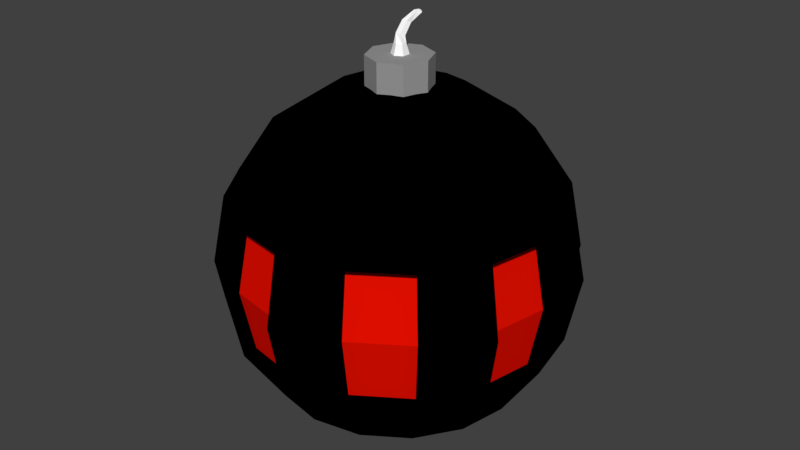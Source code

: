 # Source: bomb.blend  (saved by Blender 2.78.0; exported with 4.5.12 LTS)
import bpy
from mathutils import Matrix  # noqa: F401  (used for matrix-valued properties, if any)

bpy.ops.wm.read_factory_settings(use_empty=True)
scene = bpy.context.scene
scene.name = 'Scene'

# ---- collections
col_collection_1 = bpy.data.collections.new('Collection 1'); scene.collection.children.link(col_collection_1)

# ---- materials (node trees are filled in below, after node groups)
mat_white = bpy.data.materials.new('White')
mat_white.alpha_threshold = 0.0
mat_white.use_transparent_shadow = False
mat_white.diffuse_color = (1.0, 1.0, 1.0, 1.0)
mat_white.roughness = 0.5
mat_silver = bpy.data.materials.new('Silver')
mat_silver.alpha_threshold = 0.0
mat_silver.use_transparent_shadow = False
mat_silver.diffuse_color = (0.3108, 0.3108, 0.3108, 1.0)
mat_silver.roughness = 0.5
mat_red = bpy.data.materials.new('Red')
mat_red.alpha_threshold = 0.0
mat_red.use_transparent_shadow = False
mat_red.diffuse_color = (0.8, 0.004998, 0.0, 1.0)
mat_red.roughness = 0.5
mat_black = bpy.data.materials.new('Black')
mat_black.alpha_threshold = 0.0
mat_black.use_transparent_shadow = False
mat_black.diffuse_color = (0.0, 0.0, 0.0, 1.0)
mat_black.roughness = 0.5

# ---- material node trees

# ---- world
world_world = bpy.data.worlds.new('World'); scene.world = world_world
world_world.color = (0.05088, 0.05088, 0.05088)
world_world.use_sun_shadow = False
world_world.sun_shadow_jitter_overblur = 0.0
world_world.cycles.sampling_method = 'MANUAL'

# ---- meshes
me_cylinder_002 = bpy.data.meshes.new('Cylinder.002')
me_cylinder_002.from_pydata([(0.0, 0.05, -0.35), (0.04698, 0.1134, 0.1326), (0.0433, 0.025, -0.35), (0.05508, 0.1023, 0.1484), (0.0433, -0.025, -0.35), (0.04853, 0.09673, 0.1728), (-4.371e-09, -0.05, -0.35), (0.03388, 0.1023, 0.1815), (-0.0433, -0.025, -0.35), (0.02578, 0.1134, 0.1658), (-0.0433, 0.025, -0.35), (0.03233, 0.1189, 0.1413), (-1.11e-09, 0.03205, -0.2034), (0.0005563, 0.04054, -0.1324), (0.007375, 0.0783, 0.0166), (0.04061, 0.1002, 0.1006), (0.05299, 0.0832, 0.1247), (0.02351, 0.05795, 0.03341), (0.01767, 0.01896, -0.1145), (0.02776, 0.01603, -0.2034), (0.04298, 0.07473, 0.1621), (0.01221, 0.03642, 0.05652), (0.005686, -0.003885, -0.09), (0.02776, -0.01603, -0.2034), (0.02057, 0.08322, 0.1754), (-0.01523, 0.03524, 0.06282), (-0.02342, -0.005146, -0.08332), (-3.912e-09, -0.03205, -0.2034), (0.008178, 0.1002, 0.1513), (-0.03136, 0.05558, 0.04601), (-0.04054, 0.01643, -0.1012), (-0.02776, -0.01603, -0.2034), (0.0182, 0.1086, 0.1139), (-0.02006, 0.07711, 0.0229), (-0.02855, 0.03928, -0.1257), (-0.02776, 0.01603, -0.2034), (0.05008, 0.1093, 0.1578), (0.04615, 0.1147, 0.1502), (0.0469, 0.1066, 0.1697), (0.0398, 0.1093, 0.1739), (0.03588, 0.1147, 0.1662), (0.03905, 0.1174, 0.1544)], [], [(15, 1, 3, 16), (16, 3, 5, 20), (20, 5, 7, 24), (24, 7, 9, 28), (3, 1, 37, 36), (28, 9, 11, 32), (32, 11, 1, 15), (0, 2, 4, 6, 8, 10), (10, 35, 12, 0), (35, 34, 13, 12), (34, 33, 14, 13), (33, 32, 15, 14), (8, 31, 35, 10), (31, 30, 34, 35), (30, 29, 33, 34), (29, 28, 32, 33), (6, 27, 31, 8), (27, 26, 30, 31), (26, 25, 29, 30), (25, 24, 28, 29), (4, 23, 27, 6), (23, 22, 26, 27), (22, 21, 25, 26), (21, 20, 24, 25), (2, 19, 23, 4), (19, 18, 22, 23), (18, 17, 21, 22), (17, 16, 20, 21), (0, 12, 19, 2), (12, 13, 18, 19), (13, 14, 17, 18), (14, 15, 16, 17), (36, 37, 41, 40, 39, 38), (7, 5, 38, 39), (1, 11, 41, 37), (9, 7, 39, 40), (5, 3, 36, 38), (11, 9, 40, 41)])
me_cylinder_002.materials.append(mat_white)
me_cylinder_002.use_remesh_preserve_volume = False
me_cylinder_002.use_remesh_preserve_attributes = False
me_cylinder_002.use_mirror_vertex_groups = False
me_cylinder_002.update()
me_cylinder_001 = bpy.data.meshes.new('Cylinder.001')
me_cylinder_001.from_pydata([(0.0, 0.1, -0.05), (0.0, 0.1, 0.05), (0.07071, 0.07071, -0.05), (0.07071, 0.07071, 0.05), (0.1, -4.371e-09, -0.05), (0.1, -4.371e-09, 0.05), (0.07071, -0.07071, -0.05), (0.07071, -0.07071, 0.05), (-8.742e-09, -0.1, -0.05), (-8.742e-09, -0.1, 0.05), (-0.07071, -0.07071, -0.05), (-0.07071, -0.07071, 0.05), (-0.1, 1.192e-09, -0.05), (-0.1, 1.192e-09, 0.05), (-0.07071, 0.07071, -0.05), (-0.07071, 0.07071, 0.05)], [], [(0, 1, 3, 2), (2, 3, 5, 4), (4, 5, 7, 6), (6, 7, 9, 8), (8, 9, 11, 10), (10, 11, 13, 12), (3, 1, 15, 13, 11, 9, 7, 5), (12, 13, 15, 14), (14, 15, 1, 0), (0, 2, 4, 6, 8, 10, 12, 14)])
me_cylinder_001.materials.append(mat_silver)
me_cylinder_001.use_remesh_preserve_volume = False
me_cylinder_001.use_remesh_preserve_attributes = False
me_cylinder_001.use_mirror_vertex_groups = False
me_cylinder_001.update()
me_sphere = bpy.data.meshes.new('Sphere')
me_sphere.from_pydata([(0.0, 0.3827, 0.9239), (0.0, 0.7071, 0.7071), (0.0, 0.9239, 0.3827), (0.0, 1.0, -4.371e-08), (0.0, 0.9239, -0.3827), (0.0, 0.7071, -0.7071), (0.1464, 0.3536, 0.9239), (0.2706, 0.6533, 0.7071), (0.3536, 0.8536, 0.3827), (0.3827, 0.9239, -4.371e-08), (0.3536, 0.8536, -0.3827), (0.2706, 0.6533, -0.7071), (0.1464, 0.3536, -0.9239), (-1.068e-07, 4.423e-08, 1.0), (0.2706, 0.2706, 0.9239), (0.5, 0.5, 0.7071), (0.6533, 0.6533, 0.3827), (0.7071, 0.7071, -4.371e-08), (0.6533, 0.6533, -0.3827), (0.5, 0.5, -0.7071), (0.2706, 0.2706, -0.9239), (0.3536, 0.1464, 0.9239), (0.6533, 0.2706, 0.7071), (0.8536, 0.3536, 0.3827), (0.9239, 0.3827, -4.371e-08), (0.8536, 0.3536, -0.3827), (0.6533, 0.2706, -0.7071), (0.3536, 0.1464, -0.9239), (0.3827, 1.307e-07, 0.9239), (0.7071, 7.11e-08, 0.7071), (0.9239, 1.149e-08, 0.3827), (1.0, 1.149e-08, -4.371e-08), (0.9239, 1.149e-08, -0.3827), (0.7071, 7.11e-08, -0.7071), (0.3827, 5.62e-08, -0.9239), (0.3536, -0.1464, 0.9239), (0.6533, -0.2706, 0.7071), (0.8536, -0.3536, 0.3827), (0.9239, -0.3827, -4.371e-08), (0.8536, -0.3536, -0.3827), (0.6533, -0.2706, -0.7071), (0.3536, -0.1464, -0.9239), (0.2706, -0.2706, 0.9239), (0.5, -0.5, 0.7071), (0.6533, -0.6533, 0.3827), (0.7071, -0.7071, -4.371e-08), (0.6533, -0.6533, -0.3827), (0.5, -0.5, -0.7071), (0.2706, -0.2706, -0.9239), (0.1464, -0.3536, 0.9239), (0.2706, -0.6533, 0.7071), (0.3536, -0.8536, 0.3827), (0.3827, -0.9239, -4.371e-08), (0.3536, -0.8536, -0.3827), (0.2706, -0.6533, -0.7071), (0.1464, -0.3536, -0.9239), (-7.268e-08, -0.3827, 0.9239), (-2.664e-07, -0.7071, 0.7071), (-2.962e-07, -0.9239, 0.3827), (-3.26e-07, -1.0, -4.371e-08), (-2.962e-07, -0.9239, -0.3827), (-2.664e-07, -0.7071, -0.7071), (-1.621e-07, -0.3827, -0.9239), (-0.1464, -0.3536, 0.9239), (-0.2706, -0.6533, 0.7071), (-0.3536, -0.8536, 0.3827), (-0.3827, -0.9239, -4.371e-08), (-0.3536, -0.8536, -0.3827), (-0.2706, -0.6533, -0.7071), (-0.1464, -0.3536, -0.9239), (-0.2706, -0.2706, 0.9239), (-0.5, -0.5, 0.7071), (-0.6533, -0.6533, 0.3827), (-0.7071, -0.7071, -4.371e-08), (-0.6533, -0.6533, -0.3827), (-0.5, -0.5, -0.7071), (-0.2706, -0.2706, -0.9239), (0.0, 1.51e-07, -1.0), (-0.3536, -0.1464, 0.9239), (-0.6533, -0.2706, 0.7071), (-0.8536, -0.3536, 0.3827), (-0.9239, -0.3827, -4.371e-08), (-0.8536, -0.3536, -0.3827), (-0.6533, -0.2706, -0.7071), (-0.3536, -0.1464, -0.9239), (-0.3827, 2.499e-07, 0.9239), (-0.7071, 4.883e-07, 0.7071), (-0.9239, 5.181e-07, 0.3827), (-1.0, 6.075e-07, -4.371e-08), (-0.9239, 5.181e-07, -0.3827), (-0.7071, 4.883e-07, -0.7071), (-0.3827, 3.393e-07, -0.9239), (-0.3536, 0.1464, 0.9239), (-0.6533, 0.2706, 0.7071), (-0.8536, 0.3536, 0.3827), (-0.9239, 0.3827, -4.371e-08), (-0.8536, 0.3536, -0.3827), (-0.6533, 0.2706, -0.7071), (-0.3536, 0.1464, -0.9239), (-0.2706, 0.2706, 0.9239), (-0.5, 0.5, 0.7071), (-0.6533, 0.6533, 0.3827), (-0.7071, 0.7071, -4.371e-08), (-0.6533, 0.6533, -0.3827), (-0.5, 0.5, -0.7071), (-0.2706, 0.2706, -0.9239), (-0.1464, 0.3536, 0.9239), (-0.2706, 0.6533, 0.7071), (-0.3536, 0.8536, 0.3827), (-0.3827, 0.9239, -4.371e-08), (-0.3536, 0.8536, -0.3827), (-0.2706, 0.6533, -0.7071), (-0.1464, 0.3536, -0.9239), (2.104e-07, 0.3827, -0.9239), (3.228e-09, 0.8532, 0.3534), (3.228e-09, 0.9235, -4.341e-08), (3.228e-09, 0.8532, -0.3534), (0.3265, 0.7883, 0.3534), (0.3534, 0.8532, -4.341e-08), (0.3265, 0.7883, -0.3534), (0.6033, 0.6033, 0.3534), (0.653, 0.653, -4.341e-08), (0.6033, 0.6033, -0.3534), (0.7883, 0.3265, 0.3534), (0.8532, 0.3534, -4.341e-08), (0.7883, 0.3265, -0.3534), (0.8532, 2.713e-08, 0.3534), (0.9235, 2.713e-08, -4.341e-08), (0.8532, 2.713e-08, -0.3534), (0.7883, -0.3265, 0.3534), (0.8532, -0.3534, -4.341e-08), (0.7883, -0.3265, -0.3534), (0.6033, -0.6033, 0.3534), (0.653, -0.653, -4.341e-08), (0.6033, -0.6033, -0.3534), (0.3265, -0.7883, 0.3534), (0.3534, -0.8532, -4.341e-08), (0.3265, -0.7883, -0.3534), (-2.703e-07, -0.8532, 0.3534), (-2.979e-07, -0.9235, -4.341e-08), (-2.703e-07, -0.8532, -0.3534), (-0.3265, -0.7883, 0.3534), (-0.3534, -0.8532, -4.341e-08), (-0.3265, -0.7883, -0.3534), (-0.6033, -0.6033, 0.3534), (-0.653, -0.653, -4.341e-08), (-0.6033, -0.6033, -0.3534), (-0.7883, -0.3265, 0.3534), (-0.8532, -0.3534, -4.341e-08), (-0.7883, -0.3265, -0.3534), (-0.8532, 4.95e-07, 0.3534), (-0.9235, 5.776e-07, -4.341e-08), (-0.8532, 4.95e-07, -0.3534), (-0.7883, 0.3265, 0.3534), (-0.8532, 0.3534, -4.341e-08), (-0.7883, 0.3265, -0.3534), (-0.6033, 0.6033, 0.3534), (-0.653, 0.653, -4.341e-08), (-0.6033, 0.6033, -0.3534), (-0.3265, 0.7883, 0.3534), (-0.3534, 0.8532, -4.341e-08), (-0.3265, 0.7883, -0.3534)], [], [(0, 13, 6), (77, 113, 12), (5, 4, 10, 11), (60, 59, 139, 140), (1, 0, 6, 7), (113, 5, 11, 12), (45, 44, 132, 133), (2, 1, 7, 8), (9, 8, 16, 17), (7, 6, 14, 15), (12, 11, 19, 20), (10, 9, 17, 18), (8, 7, 15, 16), (6, 13, 14), (77, 12, 20), (11, 10, 18, 19), (20, 19, 26, 27), (81, 82, 149, 148), (16, 15, 22, 23), (14, 13, 21), (77, 20, 27), (19, 18, 25, 26), (66, 67, 143, 142), (15, 14, 21, 22), (23, 22, 29, 30), (21, 13, 28), (77, 27, 34), (26, 25, 32, 33), (24, 23, 30, 31), (22, 21, 28, 29), (27, 26, 33, 34), (25, 24, 31, 32), (77, 34, 41), (33, 32, 39, 40), (51, 52, 136, 135), (29, 28, 35, 36), (34, 33, 40, 41), (89, 88, 151, 152), (30, 29, 36, 37), (28, 13, 35), (36, 35, 42, 43), (41, 40, 47, 48), (39, 38, 45, 46), (37, 36, 43, 44), (35, 13, 42), (77, 41, 48), (40, 39, 46, 47), (38, 37, 44, 45), (48, 47, 54, 55), (74, 73, 145, 146), (44, 43, 50, 51), (42, 13, 49), (77, 48, 55), (47, 46, 53, 54), (59, 58, 138, 139), (43, 42, 49, 50), (49, 13, 56), (77, 55, 62), (54, 53, 60, 61), (52, 51, 58, 59), (50, 49, 56, 57), (55, 54, 61, 62), (53, 52, 59, 60), (51, 50, 57, 58), (61, 60, 67, 68), (95, 96, 155, 154), (57, 56, 63, 64), (62, 61, 68, 69), (80, 81, 148, 147), (58, 57, 64, 65), (56, 13, 63), (77, 62, 69), (69, 68, 75, 76), (67, 66, 73, 74), (65, 64, 71, 72), (63, 13, 70), (77, 69, 76), (68, 67, 74, 75), (66, 65, 72, 73), (64, 63, 70, 71), (65, 66, 142, 141), (72, 71, 79, 80), (70, 13, 78), (77, 76, 84), (75, 74, 82, 83), (103, 102, 157, 158), (71, 70, 78, 79), (76, 75, 83, 84), (77, 84, 91), (83, 82, 89, 90), (81, 80, 87, 88), (79, 78, 85, 86), (84, 83, 90, 91), (82, 81, 88, 89), (80, 79, 86, 87), (78, 13, 85), (88, 87, 150, 151), (86, 85, 92, 93), (91, 90, 97, 98), (73, 72, 144, 145), (87, 86, 93, 94), (85, 13, 92), (77, 91, 98), (90, 89, 96, 97), (98, 97, 104, 105), (96, 95, 102, 103), (94, 93, 100, 101), (92, 13, 99), (77, 98, 105), (97, 96, 103, 104), (95, 94, 101, 102), (93, 92, 99, 100), (101, 100, 107, 108), (99, 13, 106), (77, 105, 112), (104, 103, 110, 111), (109, 110, 161, 160), (100, 99, 106, 107), (105, 104, 111, 112), (94, 95, 154, 153), (77, 112, 113), (111, 110, 4, 5), (109, 108, 2, 3), (107, 106, 0, 1), (112, 111, 5, 113), (110, 109, 3, 4), (108, 107, 1, 2), (106, 13, 0), (115, 114, 117, 118), (116, 115, 118, 119), (122, 121, 124, 125), (121, 120, 123, 124), (127, 126, 129, 130), (128, 127, 130, 131), (134, 133, 136, 137), (133, 132, 135, 136), (139, 138, 141, 142), (140, 139, 142, 143), (146, 145, 148, 149), (145, 144, 147, 148), (151, 150, 153, 154), (152, 151, 154, 155), (157, 156, 159, 160), (158, 157, 160, 161), (37, 38, 130, 129), (52, 53, 137, 136), (31, 30, 126, 127), (46, 45, 133, 134), (23, 24, 124, 123), (101, 108, 159, 156), (38, 39, 131, 130), (17, 16, 120, 121), (32, 31, 127, 128), (8, 9, 118, 117), (24, 25, 125, 124), (18, 17, 121, 122), (82, 74, 146, 149), (9, 10, 119, 118), (87, 94, 153, 150), (67, 60, 140, 143), (72, 80, 147, 144), (53, 46, 134, 137), (58, 65, 141, 138), (110, 103, 158, 161), (39, 32, 128, 131), (25, 18, 122, 125), (44, 51, 135, 132), (10, 4, 116, 119), (96, 89, 152, 155), (30, 37, 129, 126), (16, 23, 123, 120), (2, 8, 117, 114), (3, 2, 114, 115), (108, 109, 160, 159), (102, 101, 156, 157), (4, 3, 115, 116)])
me_sphere.polygons.foreach_set('material_index', [1, 1, 1, 1, 1, 1, 1, 1, 1, 1, 1, 1, 1, 1, 1, 1, 1, 1, 1, 1, 1, 1, 1, 1, 1, 1, 1, 1, 1, 1, 1, 1, 1, 1, 1, 1, 1, 1, 1, 1, 1, 1, 1, 1, 1, 1, 1, 1, 1, 1, 1, 1, 1, 1, 1, 1, 1, 1, 1, 1, 1, 1, 1, 1, 1, 1, 1, 1, 1, 1, 1, 1, 1, 1, 1, 1, 1, 1, 1, 1, 1, 1, 1, 1, 1, 1, 1, 1, 1, 1, 1, 1, 1, 1, 1, 1, 1, 1, 1, 1, 1, 1, 1, 1, 1, 1, 1, 1, 1, 1, 1, 1, 1, 1, 1, 1, 1, 1, 1, 1, 1, 1, 1, 1, 1, 1, 1, 1, 0, 0, 0, 0, 0, 0, 0, 0, 0, 0, 0, 0, 0, 0, 0, 0, 1, 1, 1, 1, 1, 1, 1, 1, 1, 1, 1, 1, 1, 1, 1, 1, 1, 1, 1, 1, 1, 1, 1, 1, 1, 1, 1, 1, 1, 1, 1, 1])
me_sphere.materials.append(mat_red)
me_sphere.materials.append(mat_black)
me_sphere.use_remesh_preserve_volume = False
me_sphere.use_remesh_preserve_attributes = False
me_sphere.use_mirror_vertex_groups = False
me_sphere.update()

# ---- objects
ob_cylinder_001 = bpy.data.objects.new('Cylinder.001', me_cylinder_002)
ob_cylinder = bpy.data.objects.new('Cylinder', me_cylinder_001)
ob_sphere = bpy.data.objects.new('Sphere', me_sphere)

# ---- transforms, parenting, visibility, modifiers, constraints
ob_cylinder_001.location = (0.0, 0.0, 1.265)
ob_cylinder_001.scale = (1.0, 1.0, 0.4054)
ob_cylinder_001.lineart.crease_threshold = 0.0
ob_cylinder.location = (0.0, 0.0, 1.038)
ob_cylinder.scale = (1.796, 1.796, 1.796)
ob_cylinder.lineart.crease_threshold = 0.0
ob_sphere.location = (0.0, 0.0, 0.0)
ob_sphere.lineart.crease_threshold = 0.0

# ---- collection membership
col_collection_1.objects.link(ob_cylinder_001)
col_collection_1.objects.link(ob_cylinder)
col_collection_1.objects.link(ob_sphere)

# ---- scene / render settings (as saved in the file)
scene.frame_start = 1; scene.frame_end = 250; scene.frame_set(1)
scene.render.engine = 'BLENDER_EEVEE_NEXT'
scene.render.resolution_percentage = 50
scene.render.dither_intensity = 0.0
scene.cycles.use_denoising = False
scene.cycles.samples = 128
scene.cycles.sampling_pattern = 'TABULATED_SOBOL'
scene.cycles.light_sampling_threshold = 0.0
scene.cycles.use_adaptive_sampling = False
scene.cycles.use_light_tree = False
scene.cycles.blur_glossy = 0.0
scene.cycles.sample_clamp_indirect = 0.0
scene.view_settings.view_transform = 'Standard'
bpy.context.view_layer.update()

# ---- added for rendering (the .blend has no active camera and no usable light): camera, sun
cam_auto = bpy.data.cameras.new('AutoCamera')
cam_auto.lens = 50.0
cam_auto.sensor_width = 36.0
cam_auto.clip_end = 1000.0
ob_auto_camera = bpy.data.objects.new('AutoCamera', cam_auto)
scene.collection.objects.link(ob_auto_camera)
ob_auto_camera.location = (3.39573, -4.07488, 2.886)
ob_auto_camera.rotation_euler = (1.09748, -7.21219e-08, 0.694738)
scene.camera = ob_auto_camera
light_auto_sun = bpy.data.lights.new('AutoSun', 'SUN')
light_auto_sun.energy = 3.0
light_auto_sun.angle = 0.0523599
ob_auto_sun = bpy.data.objects.new('AutoSun', light_auto_sun)
scene.collection.objects.link(ob_auto_sun)
ob_auto_sun.rotation_euler = (0.872665, 0.174533, 0.523599)
bpy.context.view_layer.update()
